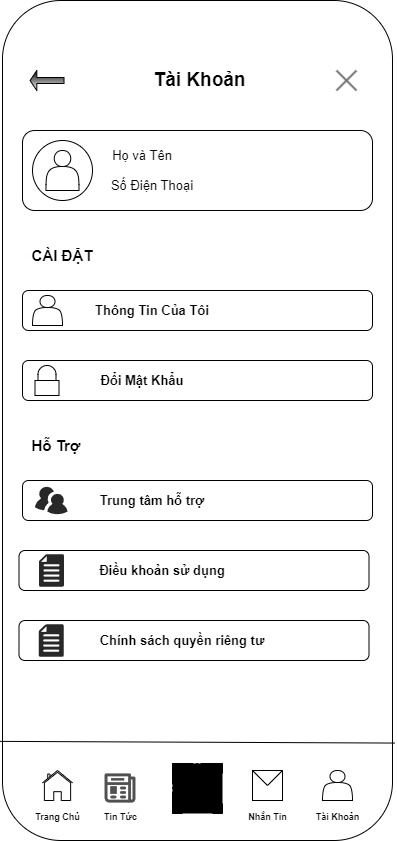

The diagram above was exported from draw.io. Its source (the exported page's mxGraphModel, read from the mxfile embedded in the PNG):
<mxGraphModel dx="1674" dy="750" grid="1" gridSize="10" guides="1" tooltips="1" connect="1" arrows="1" fold="1" page="1" pageScale="1" pageWidth="850" pageHeight="1100" math="0" shadow="0">
  <root>
    <mxCell id="0" />
    <mxCell id="1" parent="0" />
    <mxCell id="cuUxezkMOJOtNr9KAgCR-1" value="" style="rounded=1;whiteSpace=wrap;html=1;" parent="1" vertex="1">
      <mxGeometry x="230" y="120" width="390" height="840" as="geometry" />
    </mxCell>
    <mxCell id="cuUxezkMOJOtNr9KAgCR-2" value="" style="endArrow=none;html=1;rounded=0;exitX=-0.006;exitY=0.882;exitDx=0;exitDy=0;exitPerimeter=0;entryX=1.006;entryY=0.884;entryDx=0;entryDy=0;entryPerimeter=0;" parent="1" source="cuUxezkMOJOtNr9KAgCR-1" target="cuUxezkMOJOtNr9KAgCR-1" edge="1">
      <mxGeometry width="50" height="50" relative="1" as="geometry">
        <mxPoint x="360" y="560" as="sourcePoint" />
        <mxPoint x="620" y="870" as="targetPoint" />
      </mxGeometry>
    </mxCell>
    <mxCell id="cuUxezkMOJOtNr9KAgCR-3" value="" style="shape=message;html=1;html=1;outlineConnect=0;labelPosition=center;verticalLabelPosition=bottom;align=center;verticalAlign=top;strokeColor=#000000;" parent="1" vertex="1">
      <mxGeometry x="480" y="890" width="30" height="30" as="geometry" />
    </mxCell>
    <mxCell id="cuUxezkMOJOtNr9KAgCR-4" value="" style="shape=actor;whiteSpace=wrap;html=1;strokeColor=#000000;" parent="1" vertex="1">
      <mxGeometry x="550" y="890" width="30" height="30" as="geometry" />
    </mxCell>
    <mxCell id="cuUxezkMOJOtNr9KAgCR-5" value="" style="html=1;verticalLabelPosition=bottom;align=center;labelBackgroundColor=#ffffff;verticalAlign=top;strokeWidth=1;strokeColor=#000000;shadow=0;dashed=0;shape=mxgraph.ios7.icons.home;fontFamily=Helvetica;fontSize=12;fontColor=default;fillColor=default;" parent="1" vertex="1">
      <mxGeometry x="270" y="890" width="30" height="30" as="geometry" />
    </mxCell>
    <mxCell id="cuUxezkMOJOtNr9KAgCR-6" value="" style="shape=image;html=1;verticalAlign=top;verticalLabelPosition=bottom;labelBackgroundColor=#ffffff;imageAspect=0;aspect=fixed;image=https://cdn2.iconfinder.com/data/icons/user-interface-ui-1-set/64/news-newspaper-press-paper-media-information-page-print-document-128.png;strokeColor=#000000;fontFamily=Helvetica;fontSize=12;fontColor=default;fillColor=default;" parent="1" vertex="1">
      <mxGeometry x="330" y="890" width="36" height="36" as="geometry" />
    </mxCell>
    <mxCell id="cuUxezkMOJOtNr9KAgCR-7" value="" style="shape=image;html=1;verticalAlign=top;verticalLabelPosition=bottom;labelBackgroundColor=#ffffff;imageAspect=0;aspect=fixed;image=https://cdn1.iconfinder.com/data/icons/100-basic-for-user-interface/32/68-qr_code-128.png;strokeColor=#000000;fontFamily=Helvetica;fontSize=12;fontColor=default;fillColor=default;imageBackground=#000000;imageBorder=none;" parent="1" vertex="1">
      <mxGeometry x="400" y="883" width="50" height="50" as="geometry" />
    </mxCell>
    <mxCell id="cuUxezkMOJOtNr9KAgCR-8" value="" style="shape=partialRectangle;whiteSpace=wrap;html=1;bottom=0;right=0;fillColor=none;labelBackgroundColor=#ffffff;strokeColor=#000000;fontFamily=Helvetica;fontSize=12;fontColor=default;rotation=-90;" parent="1" vertex="1">
      <mxGeometry x="400" y="923" width="10" height="10" as="geometry" />
    </mxCell>
    <mxCell id="cuUxezkMOJOtNr9KAgCR-9" value="" style="shape=partialRectangle;whiteSpace=wrap;html=1;bottom=0;right=0;fillColor=none;labelBackgroundColor=#ffffff;strokeColor=#000000;fontFamily=Helvetica;fontSize=12;fontColor=default;rotation=0;" parent="1" vertex="1">
      <mxGeometry x="400" y="883" width="10" height="10" as="geometry" />
    </mxCell>
    <mxCell id="cuUxezkMOJOtNr9KAgCR-10" value="" style="shape=partialRectangle;whiteSpace=wrap;html=1;bottom=0;right=0;fillColor=none;labelBackgroundColor=#ffffff;strokeColor=#000000;fontFamily=Helvetica;fontSize=12;fontColor=default;rotation=-180;" parent="1" vertex="1">
      <mxGeometry x="440" y="923" width="10" height="10" as="geometry" />
    </mxCell>
    <mxCell id="cuUxezkMOJOtNr9KAgCR-11" value="" style="shape=partialRectangle;whiteSpace=wrap;html=1;bottom=0;right=0;fillColor=none;labelBackgroundColor=#ffffff;strokeColor=#000000;fontFamily=Helvetica;fontSize=12;fontColor=default;rotation=90;" parent="1" vertex="1">
      <mxGeometry x="440" y="883" width="10" height="10" as="geometry" />
    </mxCell>
    <mxCell id="cuUxezkMOJOtNr9KAgCR-12" value="&lt;b&gt;&lt;font style=&quot;font-size: 9px;&quot;&gt;Trang Chủ&lt;/font&gt;&lt;/b&gt;" style="text;html=1;strokeColor=none;fillColor=none;align=center;verticalAlign=middle;whiteSpace=wrap;rounded=0;fontSize=12;fontFamily=Helvetica;fontColor=default;" parent="1" vertex="1">
      <mxGeometry x="257.5" y="926" width="55" height="20" as="geometry" />
    </mxCell>
    <mxCell id="cuUxezkMOJOtNr9KAgCR-13" value="&lt;b&gt;&lt;font style=&quot;font-size: 9px;&quot;&gt;Tin Tức&lt;/font&gt;&lt;/b&gt;" style="text;html=1;strokeColor=none;fillColor=none;align=center;verticalAlign=middle;whiteSpace=wrap;rounded=0;fontSize=12;fontFamily=Helvetica;fontColor=default;" parent="1" vertex="1">
      <mxGeometry x="320.5" y="926" width="55" height="20" as="geometry" />
    </mxCell>
    <mxCell id="cuUxezkMOJOtNr9KAgCR-14" value="&lt;b&gt;&lt;font style=&quot;font-size: 9px;&quot;&gt;Nhắn Tin&lt;/font&gt;&lt;/b&gt;" style="text;html=1;strokeColor=none;fillColor=none;align=center;verticalAlign=middle;whiteSpace=wrap;rounded=0;fontSize=12;fontFamily=Helvetica;fontColor=default;" parent="1" vertex="1">
      <mxGeometry x="467.5" y="926" width="55" height="20" as="geometry" />
    </mxCell>
    <mxCell id="cuUxezkMOJOtNr9KAgCR-15" value="&lt;b&gt;&lt;font style=&quot;font-size: 9px;&quot;&gt;Tài Khoản&lt;/font&gt;&lt;/b&gt;" style="text;html=1;strokeColor=none;fillColor=none;align=center;verticalAlign=middle;whiteSpace=wrap;rounded=0;fontSize=12;fontFamily=Helvetica;fontColor=default;" parent="1" vertex="1">
      <mxGeometry x="537.5" y="926" width="55" height="20" as="geometry" />
    </mxCell>
    <mxCell id="cuUxezkMOJOtNr9KAgCR-16" value="" style="html=1;dashed=0;aspect=fixed;verticalLabelPosition=bottom;verticalAlign=top;align=center;shape=mxgraph.gmdl.x;strokeColor=#737373;fillColor=#737373;shadow=0;strokeWidth=2;sketch=0;labelBackgroundColor=#ffffff;fontFamily=Helvetica;fontSize=12;fontColor=default;" parent="1" vertex="1">
      <mxGeometry x="564" y="190" width="20" height="20" as="geometry" />
    </mxCell>
    <mxCell id="cuUxezkMOJOtNr9KAgCR-17" value="" style="shape=singleArrow;direction=west;whiteSpace=wrap;html=1;labelBackgroundColor=#ffffff;strokeColor=#000000;fontFamily=Helvetica;fontSize=12;fontColor=default;fillColor=default;gradientColor=default;" parent="1" vertex="1">
      <mxGeometry x="257.5" y="190" width="34" height="20" as="geometry" />
    </mxCell>
    <mxCell id="cuUxezkMOJOtNr9KAgCR-18" value="&lt;b style=&quot;&quot;&gt;&lt;font style=&quot;font-size: 19px;&quot;&gt;Tài Khoản&lt;br&gt;&lt;/font&gt;&lt;/b&gt;" style="text;html=1;strokeColor=none;fillColor=none;align=center;verticalAlign=middle;whiteSpace=wrap;rounded=0;fontSize=12;fontFamily=Helvetica;fontColor=default;" parent="1" vertex="1">
      <mxGeometry x="330" y="185" width="195" height="30" as="geometry" />
    </mxCell>
    <mxCell id="9DiRzieu_AZBtyZw41ZJ-1" value="" style="rounded=1;whiteSpace=wrap;html=1;" parent="1" vertex="1">
      <mxGeometry x="250" y="250" width="350" height="80" as="geometry" />
    </mxCell>
    <mxCell id="9DiRzieu_AZBtyZw41ZJ-2" value="" style="ellipse;whiteSpace=wrap;html=1;aspect=fixed;" parent="1" vertex="1">
      <mxGeometry x="260" y="260" width="60" height="60" as="geometry" />
    </mxCell>
    <mxCell id="9DiRzieu_AZBtyZw41ZJ-3" value="" style="shape=actor;whiteSpace=wrap;html=1;" parent="1" vertex="1">
      <mxGeometry x="273.5" y="270" width="33" height="40" as="geometry" />
    </mxCell>
    <mxCell id="9DiRzieu_AZBtyZw41ZJ-4" value="&lt;font style=&quot;font-size: 13px;&quot;&gt;Họ và Tên&lt;/font&gt;" style="text;html=1;strokeColor=none;fillColor=none;align=center;verticalAlign=middle;whiteSpace=wrap;rounded=0;" parent="1" vertex="1">
      <mxGeometry x="320" y="260" width="100" height="30" as="geometry" />
    </mxCell>
    <mxCell id="9DiRzieu_AZBtyZw41ZJ-5" value="&lt;font style=&quot;font-size: 13px;&quot;&gt;Số Điện Thoại&lt;/font&gt;" style="text;html=1;strokeColor=none;fillColor=none;align=center;verticalAlign=middle;whiteSpace=wrap;rounded=0;" parent="1" vertex="1">
      <mxGeometry x="330" y="290" width="100" height="30" as="geometry" />
    </mxCell>
    <mxCell id="9DiRzieu_AZBtyZw41ZJ-6" value="" style="rounded=1;whiteSpace=wrap;html=1;" parent="1" vertex="1">
      <mxGeometry x="250" y="410" width="350" height="40" as="geometry" />
    </mxCell>
    <mxCell id="9DiRzieu_AZBtyZw41ZJ-8" value="" style="rounded=1;whiteSpace=wrap;html=1;" parent="1" vertex="1">
      <mxGeometry x="250" y="480" width="350" height="40" as="geometry" />
    </mxCell>
    <mxCell id="9DiRzieu_AZBtyZw41ZJ-9" value="&lt;font style=&quot;font-size: 15px;&quot;&gt;&lt;b&gt;CÀI ĐẶT&lt;/b&gt;&lt;/font&gt;" style="text;html=1;strokeColor=none;fillColor=none;align=center;verticalAlign=middle;whiteSpace=wrap;rounded=0;fontSize=12;fontFamily=Helvetica;fontColor=default;" parent="1" vertex="1">
      <mxGeometry x="253.25" y="360" width="73.5" height="30" as="geometry" />
    </mxCell>
    <mxCell id="9DiRzieu_AZBtyZw41ZJ-10" value="" style="shape=actor;whiteSpace=wrap;html=1;" parent="1" vertex="1">
      <mxGeometry x="260" y="415" width="30" height="30" as="geometry" />
    </mxCell>
    <mxCell id="9DiRzieu_AZBtyZw41ZJ-11" value="&lt;b&gt;&lt;font style=&quot;font-size: 13px;&quot;&gt;Thông Tin Của Tôi&lt;/font&gt;&lt;/b&gt;" style="text;html=1;strokeColor=none;fillColor=none;align=center;verticalAlign=middle;whiteSpace=wrap;rounded=0;fontSize=12;fontFamily=Helvetica;fontColor=default;" parent="1" vertex="1">
      <mxGeometry x="290" y="415" width="180" height="30" as="geometry" />
    </mxCell>
    <mxCell id="9DiRzieu_AZBtyZw41ZJ-12" value="&lt;b&gt;&lt;font style=&quot;font-size: 13px;&quot;&gt;Đổi Mật Khẩu&lt;/font&gt;&lt;/b&gt;" style="text;html=1;strokeColor=none;fillColor=none;align=center;verticalAlign=middle;whiteSpace=wrap;rounded=0;fontSize=12;fontFamily=Helvetica;fontColor=default;" parent="1" vertex="1">
      <mxGeometry x="280" y="485" width="180" height="30" as="geometry" />
    </mxCell>
    <mxCell id="9DiRzieu_AZBtyZw41ZJ-13" value="" style="html=1;verticalLabelPosition=bottom;align=center;labelBackgroundColor=#ffffff;verticalAlign=top;strokeWidth=1;strokeColor=#000000;shadow=0;dashed=0;shape=mxgraph.ios7.icons.locked;fontFamily=Helvetica;fontSize=12;fontColor=default;fillColor=default;" parent="1" vertex="1">
      <mxGeometry x="262.5" y="485" width="24" height="30" as="geometry" />
    </mxCell>
    <mxCell id="9DiRzieu_AZBtyZw41ZJ-14" value="&lt;font style=&quot;font-size: 15px;&quot;&gt;&lt;b&gt;Hỗ Trợ&lt;/b&gt;&lt;/font&gt;" style="text;html=1;strokeColor=none;fillColor=none;align=center;verticalAlign=middle;whiteSpace=wrap;rounded=0;fontSize=12;fontFamily=Helvetica;fontColor=default;" parent="1" vertex="1">
      <mxGeometry x="246.5" y="550" width="73.5" height="30" as="geometry" />
    </mxCell>
    <mxCell id="9DiRzieu_AZBtyZw41ZJ-15" value="" style="rounded=1;whiteSpace=wrap;html=1;" parent="1" vertex="1">
      <mxGeometry x="250" y="600" width="350" height="40" as="geometry" />
    </mxCell>
    <mxCell id="9DiRzieu_AZBtyZw41ZJ-16" value="&lt;b&gt;&lt;font style=&quot;font-size: 13px;&quot;&gt;Trung tâm hỗ trợ&lt;/font&gt;&lt;/b&gt;" style="text;html=1;strokeColor=none;fillColor=none;align=center;verticalAlign=middle;whiteSpace=wrap;rounded=0;fontSize=12;fontFamily=Helvetica;fontColor=default;" parent="1" vertex="1">
      <mxGeometry x="290" y="605" width="180" height="30" as="geometry" />
    </mxCell>
    <mxCell id="9DiRzieu_AZBtyZw41ZJ-17" value="" style="rounded=1;whiteSpace=wrap;html=1;" parent="1" vertex="1">
      <mxGeometry x="246.5" y="670" width="350" height="40" as="geometry" />
    </mxCell>
    <mxCell id="9DiRzieu_AZBtyZw41ZJ-18" value="&lt;b&gt;&lt;font style=&quot;font-size: 13px;&quot;&gt;Điều khoản sử dụng&lt;/font&gt;&lt;/b&gt;" style="text;html=1;strokeColor=none;fillColor=none;align=center;verticalAlign=middle;whiteSpace=wrap;rounded=0;fontSize=12;fontFamily=Helvetica;fontColor=default;" parent="1" vertex="1">
      <mxGeometry x="300" y="675" width="180" height="30" as="geometry" />
    </mxCell>
    <mxCell id="9DiRzieu_AZBtyZw41ZJ-19" value="" style="rounded=1;whiteSpace=wrap;html=1;" parent="1" vertex="1">
      <mxGeometry x="246.5" y="740" width="350" height="40" as="geometry" />
    </mxCell>
    <mxCell id="9DiRzieu_AZBtyZw41ZJ-20" value="&lt;b&gt;&lt;font style=&quot;font-size: 13px;&quot;&gt;Chính sách quyền riêng tư&lt;/font&gt;&lt;/b&gt;" style="text;html=1;strokeColor=none;fillColor=none;align=center;verticalAlign=middle;whiteSpace=wrap;rounded=0;fontSize=12;fontFamily=Helvetica;fontColor=default;" parent="1" vertex="1">
      <mxGeometry x="320" y="745" width="180" height="30" as="geometry" />
    </mxCell>
    <mxCell id="9DiRzieu_AZBtyZw41ZJ-22" value="" style="verticalLabelPosition=bottom;sketch=0;html=1;fillColor=#282828;strokeColor=none;verticalAlign=top;pointerEvents=1;align=center;shape=mxgraph.cisco_safe.people_places_things_icons.icon9;labelBackgroundColor=#ffffff;fontFamily=Helvetica;fontSize=12;fontColor=default;" parent="1" vertex="1">
      <mxGeometry x="262.5" y="606.25" width="32.5" height="27.5" as="geometry" />
    </mxCell>
    <mxCell id="9DiRzieu_AZBtyZw41ZJ-24" value="" style="verticalLabelPosition=bottom;sketch=0;html=1;fillColor=#282828;strokeColor=none;verticalAlign=top;pointerEvents=1;align=center;shape=mxgraph.cisco_safe.iot_things_icons.icon37;labelBackgroundColor=#ffffff;fontFamily=Helvetica;fontSize=12;fontColor=default;" parent="1" vertex="1">
      <mxGeometry x="266.5" y="673.75" width="25" height="32.5" as="geometry" />
    </mxCell>
    <mxCell id="9DiRzieu_AZBtyZw41ZJ-25" value="" style="verticalLabelPosition=bottom;sketch=0;html=1;fillColor=#282828;strokeColor=none;verticalAlign=top;pointerEvents=1;align=center;shape=mxgraph.cisco_safe.iot_things_icons.icon37;labelBackgroundColor=#ffffff;fontFamily=Helvetica;fontSize=12;fontColor=default;" parent="1" vertex="1">
      <mxGeometry x="266.25" y="743.75" width="25" height="32.5" as="geometry" />
    </mxCell>
  </root>
</mxGraphModel>